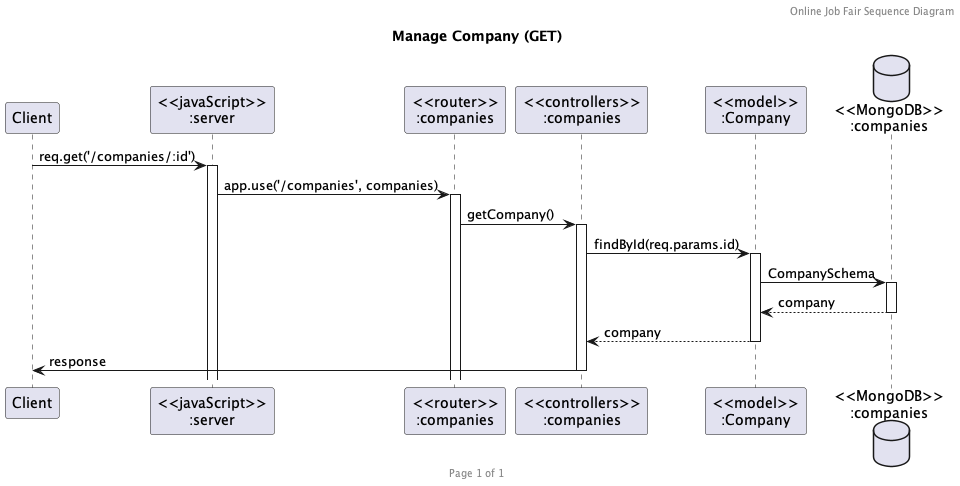

The diagram above was rendered by PlantUML. Its source (embedded in the PNG):
@startuml Manage Company (GET)

header Online Job Fair Sequence Diagram
footer Page %page% of %lastpage%
title "Manage Company (GET)"

participant "Client" as client
participant "<<javaScript>>\n:server" as server
participant "<<router>>\n:companies" as routerCompanies
participant "<<controllers>>\n:companies" as controllersCompanies
participant "<<model>>\n:Company" as modelCompany
database "<<MongoDB>>\n:companies" as CompaniesDatabase

client -> server ++: req.get('/companies/:id')
server -> routerCompanies ++: app.use('/companies', companies)
routerCompanies -> controllersCompanies ++: getCompany()
controllersCompanies -> modelCompany ++: findById(req.params.id)
modelCompany -> CompaniesDatabase ++: CompanySchema
CompaniesDatabase --> modelCompany --: company
controllersCompanies <-- modelCompany --: company
controllersCompanies -> client --: response

@enduml